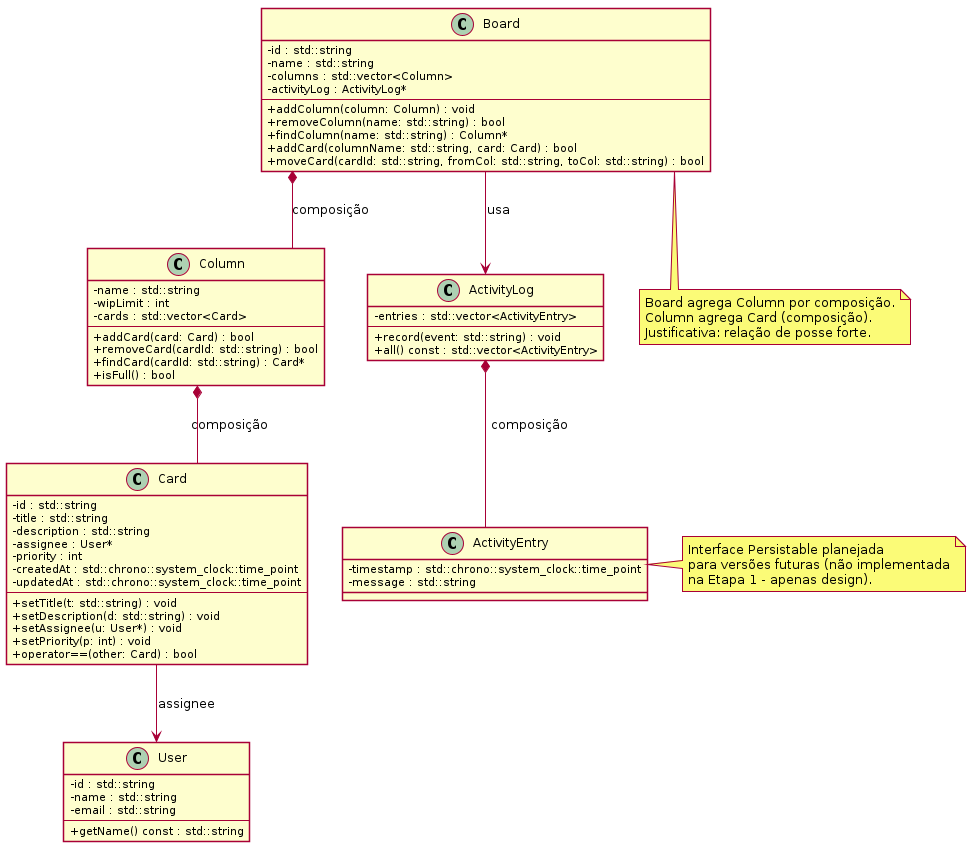

The diagram above was rendered by PlantUML. Its source (embedded in the PNG):
@startuml class_diagram
skinparam backgroundColor #ffffff
skinparam classAttributeIconSize 0
skinparam shadowing false
skinparam linetype ortho

class Board {
  - id : std::string
  - name : std::string
  - columns : std::vector<Column>
  - activityLog : ActivityLog*
  --
  + addColumn(column: Column) : void
  + removeColumn(name: std::string) : bool
  + findColumn(name: std::string) : Column*
  + addCard(columnName: std::string, card: Card) : bool
  + moveCard(cardId: std::string, fromCol: std::string, toCol: std::string) : bool
}

class Column {
  - name : std::string
  - wipLimit : int
  - cards : std::vector<Card>
  --
  + addCard(card: Card) : bool
  + removeCard(cardId: std::string) : bool
  + findCard(cardId: std::string) : Card*
  + isFull() : bool
}

class Card {
  - id : std::string
  - title : std::string
  - description : std::string
  - assignee : User*
  - priority : int
  - createdAt : std::chrono::system_clock::time_point
  - updatedAt : std::chrono::system_clock::time_point
  --
  + setTitle(t: std::string) : void
  + setDescription(d: std::string) : void
  + setAssignee(u: User*) : void
  + setPriority(p: int) : void
  + operator==(other: Card) : bool
}

class User {
  - id : std::string
  - name : std::string
  - email : std::string
  --
  + getName() const : std::string
}

class ActivityLog {
  - entries : std::vector<ActivityEntry>
  --
  + record(event: std::string) : void
  + all() const : std::vector<ActivityEntry>
}

class ActivityEntry {
  - timestamp : std::chrono::system_clock::time_point
  - message : std::string
}

Board --> ActivityLog : usa
Board *-- Column : composição
Column *-- Card : composição
Card --> User : assignee
ActivityLog *-- ActivityEntry : composição

note bottom of Board
  Board agrega Column por composição.
  Column agrega Card (composição).
  Justificativa: relação de posse forte.
end note

note right of ActivityEntry
  Interface Persistable planejada
  para versões futuras (não implementada
  na Etapa 1 - apenas design).
end note

@enduml